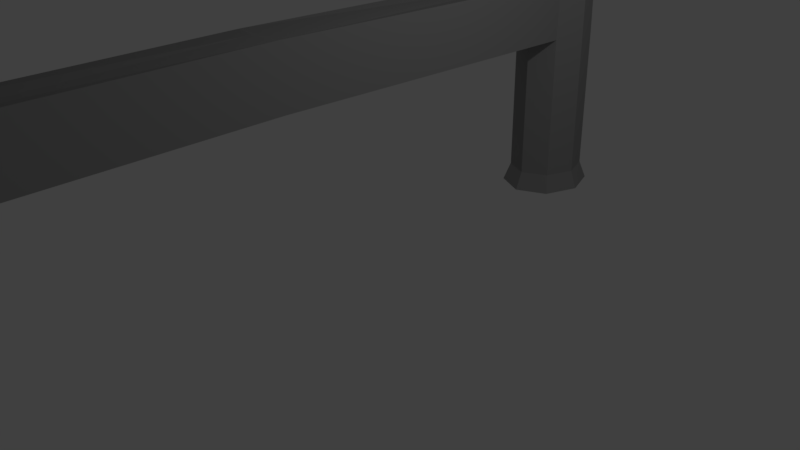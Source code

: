 # Source: Railing.blend  (saved by Blender 2.77.0; exported with 4.5.12 LTS)
import bpy
from mathutils import Matrix  # noqa: F401  (used for matrix-valued properties, if any)

bpy.ops.wm.read_factory_settings(use_empty=True)
scene = bpy.context.scene
scene.name = 'Scene'

# ---- collections
col_collection_1 = bpy.data.collections.new('Collection 1'); scene.collection.children.link(col_collection_1)

# ---- materials (node trees are filled in below, after node groups)
mat_railing = bpy.data.materials.new('Railing')
mat_railing.alpha_threshold = 0.0
mat_railing.use_transparent_shadow = False
mat_railing.diffuse_color = (0.3032, 0.3032, 0.3032, 1.0)
mat_railing.roughness = 0.5
mat_railing.specular_intensity = 1.0

# ---- material node trees

# ---- world
world_world = bpy.data.worlds.new('World'); scene.world = world_world
world_world.color = (0.05088, 0.05088, 0.05088)
world_world.use_sun_shadow = False
world_world.sun_shadow_jitter_overblur = 0.0
world_world.cycles.sampling_method = 'MANUAL'

# ---- cameras
cam_camera = bpy.data.cameras.new('Camera')
cam_camera.clip_end = 100.0
cam_camera.lens = 35.0
cam_camera.sensor_width = 32.0
cam_camera.sensor_height = 18.0
cam_camera.ortho_scale = 7.314
cam_camera.dof.focus_distance = 0.0
cam_camera.dof.aperture_fstop = 128.0

# ---- lights
light_lamp = bpy.data.lights.new('Lamp', 'POINT')
light_lamp.transmission_factor = 0.0
light_lamp.cutoff_distance = 30.0
light_lamp.energy = 100.0
light_lamp.shadow_buffer_clip_start = 1.001
light_lamp.shadow_soft_size = 0.1
light_lamp.shadow_maximum_resolution = 0.006
light_lamp.use_absolute_resolution = True

# ---- meshes
me_cylinder_001 = bpy.data.meshes.new('Cylinder.001')
me_cylinder_001.from_pydata([(-0.04186, 16.43, -1.0), (-0.04186, 16.43, 1.0), (-0.7497, 16.72, -1.0), (-0.7497, 16.72, 1.0), (-1.044, 17.43, -1.0), (-1.044, 17.43, 1.0), (-0.7533, 18.14, -1.0), (-0.7533, 18.14, 1.0), (-0.04696, 18.43, -1.0), (-0.04696, 18.43, 1.0), (0.6609, 18.14, -1.0), (0.6609, 18.14, 1.0), (0.9556, 17.43, -1.0), (0.9556, 17.43, 1.0), (0.6645, 16.73, -1.0), (0.6645, 16.73, 1.0), (-0.04137, 16.24, -1.252), (-0.8871, 16.59, -1.252), (-1.239, 17.43, -1.252), (-0.8914, 18.28, -1.252), (-0.04745, 18.63, -1.252), (0.7983, 18.28, -1.252), (1.15, 17.43, -1.252), (0.8026, 16.59, -1.252), (-0.7498, 16.76, 1.796), (-0.04199, 16.48, 1.744), (-1.044, 17.43, 1.921), (-0.7532, 18.1, 2.046), (-0.04683, 18.38, 2.097), (0.661, 18.1, 2.046), (0.9556, 17.43, 1.921), (0.6644, 16.76, 1.796), (-0.7484, 16.22, 2.694), (-0.04062, 15.94, 2.642), (-1.043, 16.89, 2.819), (-0.7518, 17.56, 2.943), (-0.04545, 17.84, 2.995), (0.6624, 17.56, 2.943), (0.957, 16.89, 2.819), (0.6658, 16.22, 2.694), (-0.7459, 15.23, 3.124), (-0.03836, 15.06, 2.992), (-1.04, 15.64, 3.442), (-0.748, 16.06, 3.76), (-0.04135, 16.23, 3.892), (0.6662, 16.06, 3.76), (0.9601, 15.65, 3.442), (0.6683, 15.23, 3.124), (-0.7414, 13.46, 3.409), (-0.03431, 13.47, 3.246), (-1.034, 13.44, 3.801), (-0.7413, 13.42, 4.194), (-0.03417, 13.41, 4.357), (0.6729, 13.42, 4.194), (0.9658, 13.44, 3.801), (0.6728, 13.46, 3.409), (-0.7301, 9.01, 3.449), (-0.02298, 9.019, 3.286), (-1.023, 8.989, 3.842), (-0.73, 8.97, 4.234), (-0.02284, 8.964, 4.397), (0.6842, 8.973, 4.234), (0.9771, 8.993, 3.842), (0.6841, 9.013, 3.449), (0.0, 1.0, -1.0), (0.0, 1.0, 1.0), (0.7071, 0.7071, -1.0), (0.7071, 0.7071, 1.0), (1.0, -4.371e-08, -1.0), (1.0, -4.371e-08, 1.0), (0.7071, -0.7071, -1.0), (0.7071, -0.7071, 1.0), (-8.742e-08, -1.0, -1.0), (-8.742e-08, -1.0, 1.0), (-0.7071, -0.7071, -1.0), (-0.7071, -0.7071, 1.0), (-1.0, 1.192e-08, -1.0), (-1.0, 1.192e-08, 1.0), (-0.7071, 0.7071, -1.0), (-0.7071, 0.7071, 1.0), (3.668e-08, 1.195, -1.252), (0.8449, 0.8449, -1.252), (1.195, -5.368e-08, -1.252), (0.8449, -0.8449, -1.252), (-6.778e-08, -1.195, -1.252), (-0.8449, -0.8449, -1.252), (-1.195, 1.28e-08, -1.252), (-0.8449, 0.8449, -1.252), (0.7071, 0.6705, 1.796), (8.187e-08, 0.9483, 1.744), (1.0, -1.773e-07, 1.921), (0.7071, -0.6705, 2.046), (-5.551e-09, -0.9483, 2.097), (-0.7071, -0.6705, 2.046), (-1.0, -1.245e-07, 1.921), (-0.7071, 0.6705, 1.796), (0.7071, 1.212, 2.694), (1.058e-07, 1.489, 2.642), (1.0, 0.541, 2.819), (0.7071, -0.1295, 2.943), (1.836e-08, -0.4072, 2.995), (-0.7071, -0.1295, 2.943), (-1.0, 0.541, 2.819), (-0.7071, 1.212, 2.694), (0.7071, 2.201, 3.124), (1.152e-07, 2.373, 2.992), (1.0, 1.786, 3.442), (0.7071, 1.372, 3.76), (2.778e-08, 1.2, 3.892), (-0.7071, 1.372, 3.76), (-1.0, 1.786, 3.442), (-0.7071, 2.201, 3.124), (0.7071, 3.973, 3.409), (3.073e-07, 3.965, 3.246), (1.0, 3.993, 3.801), (0.7071, 4.013, 4.194), (2.198e-07, 4.021, 4.357), (-0.7071, 4.013, 4.194), (-1.0, 3.993, 3.801), (-0.7071, 3.973, 3.409), (0.7071, 8.421, 3.442), (3.08e-07, 8.413, 3.279), (1.0, 8.441, 3.835), (0.7071, 8.461, 4.227), (2.206e-07, 8.469, 4.39), (-0.7071, 8.461, 4.227), (-1.0, 8.441, 3.835), (-0.7071, 8.421, 3.442), (-0.7298, 8.917, 1.054), (-0.02268, 8.902, 1.054), (0.6844, 8.92, 1.054), (-0.7299, 8.954, 1.85), (-0.02319, 9.104, 1.859), (0.6843, 8.957, 1.85)], [(65, 129)], [(0, 1, 3, 2), (2, 3, 5, 4), (4, 5, 7, 6), (6, 7, 9, 8), (8, 9, 11, 10), (10, 11, 13, 12), (11, 9, 28, 29), (12, 13, 15, 14), (14, 15, 1, 0), (6, 8, 20, 19), (16, 17, 18, 19, 20, 21, 22, 23), (12, 14, 23, 22), (2, 4, 18, 17), (8, 10, 21, 20), (14, 0, 16, 23), (0, 2, 17, 16), (4, 6, 19, 18), (10, 12, 22, 21), (25, 31, 39, 33), (129, 130, 133, 132, 131, 128), (7, 5, 26, 27), (13, 11, 29, 30), (9, 7, 27, 28), (15, 13, 30, 31), (5, 3, 24, 26), (35, 34, 42, 43), (30, 29, 37, 38), (28, 27, 35, 36), (26, 24, 32, 34), (31, 30, 38, 39), (29, 28, 36, 37), (27, 26, 34, 35), (24, 25, 33, 32), (43, 42, 50, 51), (32, 33, 41, 40), (33, 39, 47, 41), (38, 37, 45, 46), (36, 35, 43, 44), (34, 32, 40, 42), (39, 38, 46, 47), (37, 36, 44, 45), (55, 54, 62, 63), (40, 41, 49, 48), (41, 47, 55, 49), (46, 45, 53, 54), (44, 43, 51, 52), (42, 40, 48, 50), (47, 46, 54, 55), (45, 44, 52, 53), (56, 57, 63, 62, 61, 60, 59, 58), (53, 52, 60, 61), (51, 50, 58, 59), (48, 49, 57, 56), (49, 55, 63, 57), (54, 53, 61, 62), (52, 51, 59, 60), (50, 48, 56, 58), (64, 65, 67, 66), (66, 67, 69, 68), (68, 69, 71, 70), (70, 71, 73, 72), (72, 73, 75, 74), (74, 75, 77, 76), (75, 73, 92, 93), (76, 77, 79, 78), (78, 79, 65, 64), (70, 72, 84, 83), (80, 81, 82, 83, 84, 85, 86, 87), (76, 78, 87, 86), (66, 68, 82, 81), (72, 74, 85, 84), (78, 64, 80, 87), (64, 66, 81, 80), (68, 70, 83, 82), (74, 76, 86, 85), (89, 95, 103, 97), (128, 79, 95, 131), (67, 65, 79, 128, 130), (71, 69, 90, 91), (77, 75, 93, 94), (73, 71, 91, 92), (79, 77, 94, 95), (69, 67, 88, 90), (99, 98, 106, 107), (94, 93, 101, 102), (92, 91, 99, 100), (90, 88, 96, 98), (95, 94, 102, 103), (93, 92, 100, 101), (91, 90, 98, 99), (88, 89, 97, 96), (107, 106, 114, 115), (96, 97, 105, 104), (97, 103, 111, 105), (102, 101, 109, 110), (100, 99, 107, 108), (98, 96, 104, 106), (103, 102, 110, 111), (101, 100, 108, 109), (119, 118, 126, 127), (104, 105, 113, 112), (105, 111, 119, 113), (110, 109, 117, 118), (108, 107, 115, 116), (106, 104, 112, 114), (111, 110, 118, 119), (109, 108, 116, 117), (120, 121, 127, 126, 125, 124, 123, 122), (117, 116, 124, 125), (115, 114, 122, 123), (112, 113, 121, 120), (113, 119, 127, 121), (118, 117, 125, 126), (116, 115, 123, 124), (114, 112, 120, 122), (124, 60, 59, 125), (125, 59, 58, 126), (126, 58, 56, 127), (127, 56, 57, 121), (121, 57, 63, 120), (120, 63, 62, 122), (122, 62, 61, 123), (123, 61, 60, 124), (15, 31, 133, 130), (25, 24, 131, 132, 133, 31), (24, 3, 128, 131), (3, 1, 15, 130, 129, 128), (65, 79, 95, 89, 88, 67), (88, 67, 130, 133), (88, 133, 132, 131, 95, 89)])
me_cylinder_001.materials.append(mat_railing)
me_cylinder_001.use_remesh_preserve_volume = False
me_cylinder_001.use_remesh_preserve_attributes = False
me_cylinder_001.use_mirror_vertex_groups = False
me_cylinder_001.update()

# ---- objects
ob_lamp = bpy.data.objects.new('Lamp', light_lamp)
ob_camera = bpy.data.objects.new('Camera', cam_camera)
ob_cylinder_001 = bpy.data.objects.new('Cylinder.001', me_cylinder_001)

# ---- transforms, parenting, visibility, modifiers, constraints
ob_lamp.location = (4.076, 1.005, 5.904)
ob_lamp.rotation_euler = (0.6503, 0.05522, 1.866)
ob_lamp.lock_rotations_4d = False
ob_lamp.empty_display_type = 'ARROWS'
ob_lamp.color = (0.0, 0.0, 0.0, 0.0)
ob_lamp.lineart.crease_threshold = 0.0
ob_camera.location = (7.481, -6.508, 5.344)
ob_camera.rotation_euler = (1.109, 0.01082, 0.8149)
ob_camera.lock_rotations_4d = False
ob_camera.empty_display_type = 'ARROWS'
ob_camera.color = (0.0, 0.0, 0.0, 0.0)
ob_camera.display_type = 'WIRE'
ob_camera.lineart.crease_threshold = 0.0
ob_cylinder_001.location = (0.0, 3.494, 1.266)
ob_cylinder_001.rotation_euler = (0.0, 0.0, -3.144)
ob_cylinder_001.scale = (0.4868, 0.5556, 1.0)
ob_cylinder_001.lineart.crease_threshold = 0.0

# ---- collection membership
col_collection_1.objects.link(ob_lamp)
col_collection_1.objects.link(ob_camera)
col_collection_1.objects.link(ob_cylinder_001)

# ---- scene / render settings (as saved in the file)
scene.camera = ob_camera
scene.frame_start = 1; scene.frame_end = 250; scene.frame_set(2)
scene.render.engine = 'BLENDER_EEVEE_NEXT'
scene.render.resolution_percentage = 50
scene.render.dither_intensity = 0.0
scene.cycles.use_denoising = False
scene.cycles.samples = 128
scene.cycles.sampling_pattern = 'TABULATED_SOBOL'
scene.cycles.light_sampling_threshold = 0.0
scene.cycles.use_adaptive_sampling = False
scene.cycles.use_light_tree = False
scene.cycles.blur_glossy = 0.0
scene.cycles.sample_clamp_indirect = 0.0
scene.view_settings.view_transform = 'Standard'
bpy.context.view_layer.update()
